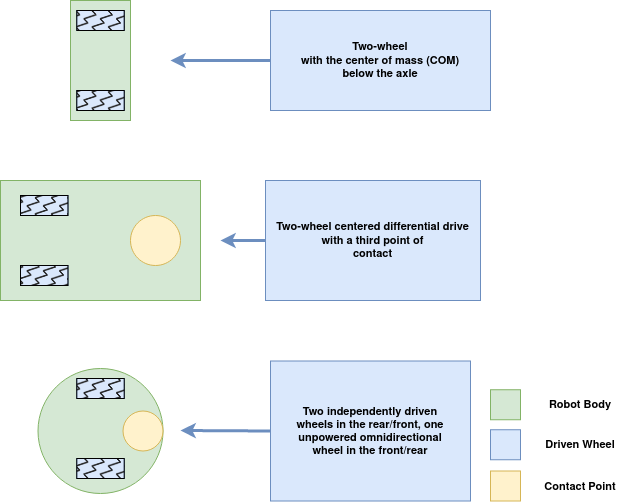

The diagram above was exported from draw.io. Its source (the exported page's mxGraphModel, read from the mxfile embedded in the PNG):
<mxGraphModel dx="954" dy="552" grid="1" gridSize="10" guides="1" tooltips="1" connect="1" arrows="1" fold="1" page="1" pageScale="1" pageWidth="850" pageHeight="1100" math="0" shadow="0">
  <root>
    <mxCell id="0" />
    <mxCell id="1" parent="0" />
    <mxCell id="DwHeuY8R2jp6xO0ilOb0-11" value="" style="group" parent="1" vertex="1" connectable="0">
      <mxGeometry x="140" y="120" width="60" height="120" as="geometry" />
    </mxCell>
    <mxCell id="DwHeuY8R2jp6xO0ilOb0-1" value="" style="rounded=0;whiteSpace=wrap;html=1;direction=south;fillColor=#d5e8d4;strokeColor=#82b366;" parent="DwHeuY8R2jp6xO0ilOb0-11" vertex="1">
      <mxGeometry width="60" height="120" as="geometry" />
    </mxCell>
    <mxCell id="DwHeuY8R2jp6xO0ilOb0-29" value="" style="rounded=0;whiteSpace=wrap;html=1;fillStyle=auto;fillColor=#dae8fc;strokeColor=#6c8ebf;" parent="DwHeuY8R2jp6xO0ilOb0-11" vertex="1">
      <mxGeometry x="6.25" y="10" width="47.5" height="20" as="geometry" />
    </mxCell>
    <mxCell id="DwHeuY8R2jp6xO0ilOb0-9" value="" style="rounded=0;whiteSpace=wrap;html=1;fillStyle=zigzag-line;fillColor=#242424;" parent="DwHeuY8R2jp6xO0ilOb0-11" vertex="1">
      <mxGeometry x="6.25" y="10" width="47.5" height="20" as="geometry" />
    </mxCell>
    <mxCell id="DwHeuY8R2jp6xO0ilOb0-28" value="" style="rounded=0;whiteSpace=wrap;html=1;fillStyle=auto;fillColor=#dae8fc;strokeColor=#6c8ebf;" parent="DwHeuY8R2jp6xO0ilOb0-11" vertex="1">
      <mxGeometry x="6.25" y="90" width="47.5" height="20" as="geometry" />
    </mxCell>
    <mxCell id="DwHeuY8R2jp6xO0ilOb0-10" value="" style="rounded=0;whiteSpace=wrap;html=1;fillStyle=zigzag-line;fillColor=#242424;" parent="DwHeuY8R2jp6xO0ilOb0-11" vertex="1">
      <mxGeometry x="6.25" y="90" width="47.5" height="20" as="geometry" />
    </mxCell>
    <mxCell id="DwHeuY8R2jp6xO0ilOb0-12" value="" style="group;fillColor=#d5e8d4;strokeColor=#82b366;" parent="1" vertex="1" connectable="0">
      <mxGeometry x="70" y="300" width="200" height="120" as="geometry" />
    </mxCell>
    <mxCell id="DwHeuY8R2jp6xO0ilOb0-2" value="" style="rounded=0;whiteSpace=wrap;html=1;direction=south;fillColor=#d5e8d4;strokeColor=#82b366;" parent="DwHeuY8R2jp6xO0ilOb0-12" vertex="1">
      <mxGeometry width="200" height="120" as="geometry" />
    </mxCell>
    <mxCell id="DwHeuY8R2jp6xO0ilOb0-3" value="" style="ellipse;whiteSpace=wrap;html=1;aspect=fixed;fillColor=#fff2cc;strokeColor=#d6b656;" parent="DwHeuY8R2jp6xO0ilOb0-12" vertex="1">
      <mxGeometry x="130" y="35" width="50" height="50" as="geometry" />
    </mxCell>
    <mxCell id="DwHeuY8R2jp6xO0ilOb0-24" value="" style="rounded=0;whiteSpace=wrap;html=1;fillStyle=auto;fillColor=#dae8fc;strokeColor=#6c8ebf;" parent="DwHeuY8R2jp6xO0ilOb0-12" vertex="1">
      <mxGeometry x="20" y="15" width="47.5" height="20" as="geometry" />
    </mxCell>
    <mxCell id="DwHeuY8R2jp6xO0ilOb0-7" value="" style="rounded=0;whiteSpace=wrap;html=1;fillStyle=zigzag-line;fillColor=#242424;" parent="DwHeuY8R2jp6xO0ilOb0-12" vertex="1">
      <mxGeometry x="20" y="15" width="47.5" height="20" as="geometry" />
    </mxCell>
    <mxCell id="DwHeuY8R2jp6xO0ilOb0-25" value="" style="rounded=0;whiteSpace=wrap;html=1;fillStyle=auto;fillColor=#dae8fc;strokeColor=#6c8ebf;" parent="DwHeuY8R2jp6xO0ilOb0-12" vertex="1">
      <mxGeometry x="20" y="85" width="47.5" height="20" as="geometry" />
    </mxCell>
    <mxCell id="DwHeuY8R2jp6xO0ilOb0-8" value="" style="rounded=0;whiteSpace=wrap;html=1;fillStyle=zigzag-line;fillColor=#242424;" parent="DwHeuY8R2jp6xO0ilOb0-12" vertex="1">
      <mxGeometry x="20" y="85" width="47.5" height="20" as="geometry" />
    </mxCell>
    <mxCell id="DwHeuY8R2jp6xO0ilOb0-15" value="" style="group" parent="1" vertex="1" connectable="0">
      <mxGeometry x="107.5" y="488" width="125" height="125" as="geometry" />
    </mxCell>
    <mxCell id="DwHeuY8R2jp6xO0ilOb0-4" value="" style="ellipse;whiteSpace=wrap;html=1;aspect=fixed;container=0;fillColor=#d5e8d4;strokeColor=#82b366;" parent="DwHeuY8R2jp6xO0ilOb0-15" vertex="1">
      <mxGeometry width="125" height="125" as="geometry" />
    </mxCell>
    <mxCell id="DwHeuY8R2jp6xO0ilOb0-26" value="" style="rounded=0;whiteSpace=wrap;html=1;fillStyle=auto;fillColor=#dae8fc;strokeColor=#6c8ebf;" parent="DwHeuY8R2jp6xO0ilOb0-15" vertex="1">
      <mxGeometry x="38.75" y="10" width="47.5" height="20" as="geometry" />
    </mxCell>
    <mxCell id="DwHeuY8R2jp6xO0ilOb0-5" value="" style="rounded=0;whiteSpace=wrap;html=1;fillStyle=zigzag-line;fillColor=#242424;container=0;" parent="DwHeuY8R2jp6xO0ilOb0-15" vertex="1">
      <mxGeometry x="38.75" y="10" width="47.5" height="20" as="geometry" />
    </mxCell>
    <mxCell id="DwHeuY8R2jp6xO0ilOb0-27" value="" style="rounded=0;whiteSpace=wrap;html=1;fillStyle=auto;fillColor=#dae8fc;strokeColor=#6c8ebf;" parent="DwHeuY8R2jp6xO0ilOb0-15" vertex="1">
      <mxGeometry x="38.75" y="90" width="47.5" height="20" as="geometry" />
    </mxCell>
    <mxCell id="DwHeuY8R2jp6xO0ilOb0-6" value="" style="rounded=0;whiteSpace=wrap;html=1;fillStyle=zigzag-line;fillColor=#242424;container=0;" parent="DwHeuY8R2jp6xO0ilOb0-15" vertex="1">
      <mxGeometry x="38.75" y="90" width="47.5" height="20" as="geometry" />
    </mxCell>
    <mxCell id="DwHeuY8R2jp6xO0ilOb0-13" value="" style="ellipse;whiteSpace=wrap;html=1;aspect=fixed;container=0;fillColor=#fff2cc;strokeColor=#d6b656;" parent="DwHeuY8R2jp6xO0ilOb0-15" vertex="1">
      <mxGeometry x="85" y="42.5" width="40" height="40" as="geometry" />
    </mxCell>
    <mxCell id="DwHeuY8R2jp6xO0ilOb0-20" style="rounded=0;orthogonalLoop=1;jettySize=auto;html=1;exitX=0;exitY=0.5;exitDx=0;exitDy=0;strokeWidth=3;fillColor=#dae8fc;strokeColor=#6c8ebf;" parent="1" source="DwHeuY8R2jp6xO0ilOb0-16" edge="1">
      <mxGeometry relative="1" as="geometry">
        <mxPoint x="240" y="180" as="targetPoint" />
      </mxGeometry>
    </mxCell>
    <mxCell id="DwHeuY8R2jp6xO0ilOb0-16" value="Two-wheel &lt;span class=&quot;&quot; dir=&quot;ltr&quot; role=&quot;presentation&quot; style=&quot;left: 42.26%; top: 25.94%; font-size: 11px; transform: scaleX(0.80275);&quot;&gt;&lt;/span&gt;&lt;br role=&quot;presentation&quot; style=&quot;font-size: 11px;&quot;&gt;&lt;span dir=&quot;ltr&quot; role=&quot;presentation&quot; style=&quot;left: 42.26%; top: 27.63%; font-size: 11px; transform: scaleX(0.793681);&quot;&gt;with the center of mass (COM)&lt;/span&gt;&lt;br role=&quot;presentation&quot; style=&quot;font-size: 11px;&quot;&gt;&lt;span dir=&quot;ltr&quot; role=&quot;presentation&quot; style=&quot;left: 42.26%; top: 29.32%; font-size: 11px; transform: scaleX(0.79215);&quot;&gt;below the axle&lt;/span&gt;" style="text;html=1;strokeColor=#6c8ebf;fillColor=#dae8fc;align=center;verticalAlign=middle;whiteSpace=wrap;rounded=0;fontSize=11;fontStyle=1;fontFamily=Helvetica;" parent="1" vertex="1">
      <mxGeometry x="340" y="130" width="220" height="100" as="geometry" />
    </mxCell>
    <mxCell id="DwHeuY8R2jp6xO0ilOb0-17" value="Two-wheel centered differen&lt;span class=&quot;&quot; dir=&quot;ltr&quot; role=&quot;presentation&quot; style=&quot;left: 42.26%; top: 36.37%; font-size: 11px; transform: scaleX(0.788026);&quot;&gt;tial drive &lt;br&gt;with a third point of&lt;/span&gt;&lt;br role=&quot;presentation&quot; style=&quot;font-size: 11px;&quot;&gt;&lt;span dir=&quot;ltr&quot; role=&quot;presentation&quot; style=&quot;left: 42.26%; top: 38.07%; font-size: 11px; transform: scaleX(0.766178);&quot;&gt;contact&lt;/span&gt;" style="text;html=1;strokeColor=#6c8ebf;fillColor=#dae8fc;align=center;verticalAlign=middle;whiteSpace=wrap;rounded=0;fontSize=11;fontStyle=1;fontFamily=Helvetica;" parent="1" vertex="1">
      <mxGeometry x="335" y="300" width="215" height="120" as="geometry" />
    </mxCell>
    <mxCell id="DwHeuY8R2jp6xO0ilOb0-18" value="Two independently driven&lt;br role=&quot;presentation&quot; style=&quot;font-size: 11px;&quot;&gt;&lt;span dir=&quot;ltr&quot; role=&quot;presentation&quot; style=&quot;left: 42.26%; top: 44.73%; font-size: 11px; transform: scaleX(0.773424);&quot;&gt;wheels in the rear/front, one&lt;/span&gt;&lt;br role=&quot;presentation&quot; style=&quot;font-size: 11px;&quot;&gt;&lt;span dir=&quot;ltr&quot; role=&quot;presentation&quot; style=&quot;left: 42.26%; top: 46.44%; font-size: 11px; transform: scaleX(0.78742);&quot;&gt;unpowered omnidirectional&lt;/span&gt;&lt;br role=&quot;presentation&quot; style=&quot;font-size: 11px;&quot;&gt;&lt;span dir=&quot;ltr&quot; role=&quot;presentation&quot; style=&quot;left: 42.26%; top: 48.13%; font-size: 11px; transform: scaleX(0.771916);&quot;&gt;wheel in the front/rear&lt;/span&gt;" style="text;html=1;strokeColor=#6c8ebf;fillColor=#dae8fc;align=center;verticalAlign=middle;whiteSpace=wrap;rounded=0;fontSize=11;fontStyle=1;fontFamily=Helvetica;" parent="1" vertex="1">
      <mxGeometry x="340" y="480.5" width="200" height="140" as="geometry" />
    </mxCell>
    <mxCell id="DwHeuY8R2jp6xO0ilOb0-21" style="rounded=0;orthogonalLoop=1;jettySize=auto;html=1;exitX=0;exitY=0.5;exitDx=0;exitDy=0;strokeWidth=3;fillColor=#dae8fc;strokeColor=#6c8ebf;" parent="1" source="DwHeuY8R2jp6xO0ilOb0-17" edge="1">
      <mxGeometry relative="1" as="geometry">
        <mxPoint x="290" y="360" as="targetPoint" />
        <mxPoint x="380" y="180" as="sourcePoint" />
        <Array as="points" />
      </mxGeometry>
    </mxCell>
    <mxCell id="DwHeuY8R2jp6xO0ilOb0-22" style="rounded=0;orthogonalLoop=1;jettySize=auto;html=1;strokeWidth=3;fillColor=#dae8fc;strokeColor=#6c8ebf;exitX=0;exitY=0.5;exitDx=0;exitDy=0;" parent="1" source="DwHeuY8R2jp6xO0ilOb0-18" edge="1">
      <mxGeometry relative="1" as="geometry">
        <mxPoint x="250" y="550" as="targetPoint" />
        <mxPoint x="350" y="560" as="sourcePoint" />
        <Array as="points" />
      </mxGeometry>
    </mxCell>
    <mxCell id="DwHeuY8R2jp6xO0ilOb0-30" value="" style="whiteSpace=wrap;html=1;aspect=fixed;fillColor=#d5e8d4;strokeColor=#82b366;" parent="1" vertex="1">
      <mxGeometry x="560" y="509.25" width="30" height="30" as="geometry" />
    </mxCell>
    <mxCell id="DwHeuY8R2jp6xO0ilOb0-31" value="" style="whiteSpace=wrap;html=1;aspect=fixed;fillColor=#dae8fc;strokeColor=#6c8ebf;" parent="1" vertex="1">
      <mxGeometry x="560" y="549.25" width="30" height="30" as="geometry" />
    </mxCell>
    <mxCell id="DwHeuY8R2jp6xO0ilOb0-32" value="" style="whiteSpace=wrap;html=1;aspect=fixed;fillColor=#fff2cc;strokeColor=#d6b656;" parent="1" vertex="1">
      <mxGeometry x="560" y="590.5" width="30" height="30" as="geometry" />
    </mxCell>
    <mxCell id="DwHeuY8R2jp6xO0ilOb0-33" value="Robot Body" style="text;html=1;strokeColor=none;fillColor=none;align=center;verticalAlign=middle;whiteSpace=wrap;rounded=0;fontSize=11;fontStyle=1" parent="1" vertex="1">
      <mxGeometry x="590" y="509.25" width="120" height="30" as="geometry" />
    </mxCell>
    <mxCell id="DwHeuY8R2jp6xO0ilOb0-34" value="Driven Wheel" style="text;html=1;strokeColor=none;fillColor=none;align=center;verticalAlign=middle;whiteSpace=wrap;rounded=0;fontSize=11;fontStyle=1" parent="1" vertex="1">
      <mxGeometry x="590" y="549.25" width="120" height="30" as="geometry" />
    </mxCell>
    <mxCell id="DwHeuY8R2jp6xO0ilOb0-35" value="Contact Point" style="text;html=1;strokeColor=none;fillColor=none;align=center;verticalAlign=middle;whiteSpace=wrap;rounded=0;fontSize=11;fontStyle=1" parent="1" vertex="1">
      <mxGeometry x="590" y="590.5" width="120" height="30" as="geometry" />
    </mxCell>
  </root>
</mxGraphModel>